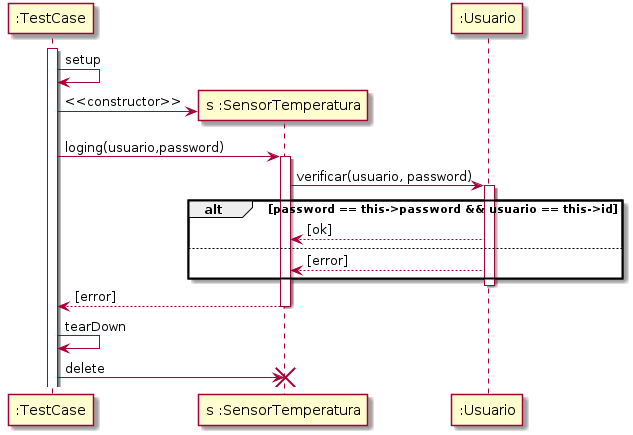

The diagram above was rendered by PlantUML. Its source (embedded in the PNG):
@startuml

activate ":TestCase"
        ":TestCase" -> ":TestCase": setup

        create "s :SensorTemperatura"
        ":TestCase" -> "s :SensorTemperatura": <<constructor>>

        ":TestCase" -> "s :SensorTemperatura": loging(usuario,password)
        activate "s :SensorTemperatura"
                "s :SensorTemperatura" -> ":Usuario": verificar(usuario, password)
                activate ":Usuario"
                        alt password == this->password && usuario == this->id
                                ":Usuario" --> "s :SensorTemperatura": [ok]
                        else  
                                ":Usuario" --> "s :SensorTemperatura": [error]
                        end
                deactivate ":Usuario"
                "s :SensorTemperatura" --> ":TestCase": [error]

        deactivate "s :SensorTemperatura"
        
        ":TestCase" -> ":TestCase": tearDown
        ":TestCase" -> "s :SensorTemperatura" !! : delete

        
@enduml